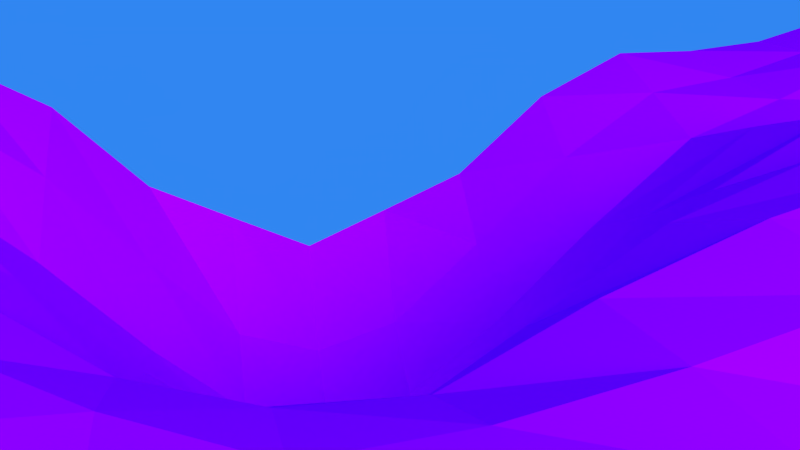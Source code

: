 # Source: jl-mountain.blend  (saved by Blender 2.72.0; exported with 4.5.12 LTS)
import bpy
from mathutils import Matrix  # noqa: F401  (used for matrix-valued properties, if any)

bpy.ops.wm.read_factory_settings(use_empty=True)
scene = bpy.context.scene
scene.name = 'Scene'

# ---- collections
col_collection_1 = bpy.data.collections.new('Collection 1'); scene.collection.children.link(col_collection_1)

# ---- images (referenced by path relative to the original .blend; pixels are not part of the script)
import os
ASSET_DIR = os.environ.get("B2B_ASSET_DIR", "")  # directory of the original .blend (textures are referenced by path, not embedded)
HERE = os.path.dirname(os.path.abspath(__file__))  # packed textures are extracted next to this script under _unpacked/

def load_image(name, relpath, width, height, colorspace="sRGB"):
    """Load a texture the original file referenced (path relative to the .blend, or extracted next to this script)."""
    p = next((c for c in (os.path.join(HERE, relpath), os.path.join(ASSET_DIR, relpath)) if relpath and os.path.exists(c)), "")
    if p:
        img = bpy.data.images.load(p, check_existing=True)
        img.name = name
    else:  # same state as the original file: an image datablock whose file is absent (Cycles renders it pink)
        img = bpy.data.images.new(name, width, height)
        img.source = "FILE"
        img.filepath = "//" + (relpath or name)
    img.colorspace_settings.name = colorspace
    return img
img_seamless_grass_texture_by_hhh316_jpg_001 = load_image('Seamless_grass_texture_by_hhh316.jpg.001', 'Seamless_grass_texture_by_hhh316.jpg', 1024, 1024, 'sRGB')

# ---- materials (node trees are filled in below, after node groups)
mat_material_002 = bpy.data.materials.new('Material.002')
mat_material_002.alpha_threshold = 0.0
mat_material_002.roughness = 0.5
mat_material = bpy.data.materials.new('Material')
mat_material.alpha_threshold = 0.0
mat_material.diffuse_color = (0.02454, 0.6619, 0.00386, 1.0)
mat_material.roughness = 0.5

# ---- material node trees
mat_material_002.use_nodes = True; mat_material_002.node_tree.nodes.clear()
_N = mat_material_002.node_tree.nodes; _L = mat_material_002.node_tree.links
n0 = _N.new('ShaderNodeOutputMaterial'); n0.name = 'Material Output'; n0.location = (300, 300)
n1 = _N.new('ShaderNodeEmission'); n1.name = 'Emission'; n1.location = (110, 300)
n1.inputs[1].default_value = 8.0
_L.new(n1.outputs[0], n0.inputs[0])
n0.is_active_output = True
mat_material.use_nodes = True; mat_material.node_tree.nodes.clear()
_N = mat_material.node_tree.nodes; _L = mat_material.node_tree.links
n0 = _N.new('ShaderNodeOutputMaterial'); n0.name = 'Material Output'; n0.location = (300, 300)
n1 = _N.new('ShaderNodeBsdfDiffuse'); n1.name = 'Diffuse BSDF'; n1.location = (10, 300)
n2 = _N.new('ShaderNodeTexImage'); n2.name = 'Image Texture'; n2.location = (-180, 300)
n2.width = 140
n2.image = img_seamless_grass_texture_by_hhh316_jpg_001
_L.new(n1.outputs[0], n0.inputs[0])
_L.new(n2.outputs[0], n1.inputs[0])
n0.is_active_output = True

# ---- world
world_world = bpy.data.worlds.new('World'); scene.world = world_world
world_world.color = (0.03022, 0.2383, 0.8829)
world_world.use_sun_shadow = False
world_world.sun_shadow_jitter_overblur = 0.0
world_world.cycles.sampling_method = 'NONE'
world_world.cycles.sample_map_resolution = 256

# ---- cameras
cam_camera = bpy.data.cameras.new('Camera')
cam_camera.clip_end = 100.0
cam_camera.lens = 35.0
cam_camera.sensor_width = 32.0
cam_camera.sensor_height = 18.0
cam_camera.ortho_scale = 7.314
cam_camera.dof.focus_distance = 0.0

# ---- meshes
me_plane_002 = bpy.data.meshes.new('Plane.002')
me_plane_002.from_pydata([(-2.74, -2.15, 0.1486), (2.152, -2.742, -0.001368), (-2.152, 2.742, 0.001368), (2.74, 2.15, -0.1486)], [], [(0, 1, 3, 2)])
me_plane_002.materials.append(mat_material_002)
me_plane_002.use_remesh_preserve_volume = False
me_plane_002.use_remesh_preserve_attributes = False
me_plane_002.use_mirror_vertex_groups = False
me_plane_002.update()
me_plane = bpy.data.meshes.new('Plane')
me_plane.from_pydata([(-1.0, -1.0, 0.0), (1.0, -1.0, 0.0), (-0.9982, 0.9952, 0.01609), (1.0, 1.0, 0.0), (-1.0, 0.0, -0.2084), (0.0, -1.0, 0.0), (1.0, 0.0, 0.0), (0.001864, 1.012, -0.03313), (0.01709, -0.01166, 0.1567), (-1.0, -0.5, -0.2084), (0.5, -1.0, 0.0), (1.0, 0.5, 0.0), (-0.4904, 0.9993, 0.003582), (-0.9983, 0.4953, 0.01568), (-0.5, -1.0, 0.0), (1.0, -0.5, 0.0), (0.5, 1.0, 0.03368), (0.01803, 0.4978, 0.1066), (0.0, -0.5, 0.08106), (-0.4924, -0.005208, -0.1325), (0.5, -2.055e-05, 0.08226), (0.5001, 0.5, 0.03461), (-0.4821, 0.4933, 0.07236), (-0.5, -0.5, -0.2084), (0.5, -0.5, 0.2673), (-1.0, -0.75, -0.002618), (0.75, -1.0, 0.0), (1.0, 0.75, 0.0), (-0.7418, 0.9777, 0.07437), (-1.0, 0.25, -0.002618), (-0.25, -1.0, 0.0), (1.0, -0.25, 0.0), (0.25, 1.0, 0.00746), (0.009689, 0.7855, -0.0802), (0.004289, -0.2529, 0.1205), (-0.75, -2.055e-05, -0.3318), (0.2576, -0.005208, 0.1457), (-1.0, -0.25, -0.3328), (0.25, -1.0, 0.0), (1.0, 0.25, 0.0), (-0.2402, 1.014, -0.03986), (-0.992, 0.7282, 0.07276), (-0.75, -1.0, 0.0), (1.0, -0.75, 0.0), (0.75, 1.0, 0.00746), (0.02465, 0.2332, 0.1935), (0.0, -0.75, 0.02221), (-0.2329, -0.01166, 0.1358), (0.75, 0.0, 0.02221), (0.5, 0.75, 0.08874), (0.5017, 0.2488, 0.01685), (0.2577, 0.4947, 0.07151), (0.75, 0.5, 0.00746), (-0.4621, 0.7485, 0.02146), (-0.4869, 0.241, 0.1049), (-0.7417, 0.4779, 0.07485), (-0.2238, 0.5003, 0.1004), (-0.499, -0.2507, -0.3209), (-0.5, -0.75, -0.002618), (-0.75, -0.5, -0.3328), (-0.25, -0.5, -0.002618), (0.5, -0.25, 0.2673), (0.5, -0.75, 0.08105), (0.25, -0.5, 0.2673), (0.75, -0.5, 0.08105), (0.75, 0.75, 0.03368), (-0.2123, 0.7981, -0.1187), (-0.2457, -0.2529, -0.01377), (0.75, -0.25, 0.08105), (0.2515, 0.752, 0.03572), (0.2631, 0.241, 0.1059), (0.75, 0.25, 0.0), (-0.7268, 0.6923, 0.1925), (-0.7483, 0.2488, -0.03982), (-0.2253, 0.2332, 0.1935), (-0.75, -0.25, -0.5099), (-0.75, -0.75, -0.05617), (-0.25, -0.75, 0.0), (0.251, -0.2507, 0.2782), (0.25, -0.75, 0.08105), (0.75, -0.75, 0.02221), (-1.0, -0.875, 0.0), (0.875, -1.0, 0.0), (1.0, 0.875, 0.0), (-0.8703, 0.9874, 0.04213), (-1.0, 0.125, -0.07423), (-0.125, -1.0, 0.0), (1.0, -0.125, 0.0), (0.1258, 1.006, -0.01599), (0.005012, 0.9047, -0.08164), (0.01032, -0.132, 0.1335), (-0.875, 0.0, -0.271), (0.1393, -0.009758, 0.1616), (-1.0, -0.375, -0.271), (0.375, -1.0, 6.185e-05), (1.0, 0.375, 0.0), (-0.36, 1.01, -0.0282), (-0.9955, 0.6128, 0.04075), (-0.625, -1.0, 0.0), (1.0, -0.625, 0.0), (0.625, 1.0, 0.01902), (0.02291, 0.3594, 0.18), (0.0, -0.625, 0.04815), (-0.3607, -0.009758, 0.05897), (0.625, 0.0, 0.04821), (0.5, 0.875, 0.07062), (0.5006, 0.3746, 0.01066), (0.1397, 0.4941, 0.1031), (0.625, 0.5, 0.01902), (-0.4728, 0.8767, -0.001677), (-0.4897, 0.368, 0.08452), (-0.8704, 0.4876, 0.0413), (-0.346, 0.4992, 0.08924), (-0.4948, -0.1285, -0.2184), (-0.5, -0.625, -0.07423), (-0.875, -0.5, -0.271), (-0.375, -0.5, -0.07423), (0.5, -0.125, 0.1759), (0.5, -0.625, 0.1758), (0.125, -0.5, 0.1758), (0.625, -0.5, 0.1758), (-1.0, -0.625, -0.07423), (0.625, -1.0, 0.0), (1.0, 0.625, 0.0), (-0.6174, 0.9893, 0.03627), (-1.0, 0.375, 0.0), (-0.375, -1.0, 0.0), (1.0, -0.375, 6.185e-05), (0.375, 1.0, 0.01902), (0.01246, 0.6475, -0.008185), (0.0005751, -0.3754, 0.1257), (-0.6226, -0.00163, -0.2486), (0.3774, -0.00163, 0.1416), (-1.0, -0.125, -0.271), (0.125, -1.0, 0.0), (1.0, 0.125, 0.0), (-0.1189, 1.019, -0.05359), (-0.9954, 0.8626, 0.04132), (-0.875, -1.0, 0.0), (1.0, -0.875, 0.0), (0.875, 1.0, 0.0), (0.0229, 0.1094, 0.18), (0.0, -0.875, 0.0), (-0.1053, -0.01343, 0.1556), (0.875, 0.0, 0.0), (0.5, 0.625, 0.07062), (0.5006, 0.1246, 0.02086), (0.3775, 0.4983, 0.0414), (0.875, 0.5, 0.0), (-0.4667, 0.6217, 0.05148), (-0.4897, 0.118, 0.01894), (-0.6143, 0.4871, 0.06186), (-0.101, 0.5036, 0.1016), (-0.5, -0.375, -0.271), (-0.5, -0.875, 0.0), (-0.625, -0.5, -0.271), (-0.125, -0.5, 0.01422), (0.5, -0.375, 0.2969), (0.5, -0.875, 0.01403), (0.375, -0.5, 0.2969), (0.875, -0.5, 0.01403), (0.75, 0.875, 0.01902), (0.75, 0.625, 0.01902), (0.625, 0.75, 0.07062), (0.875, 0.75, 0.004019), (-0.2213, 0.9134, -0.1077), (-0.2141, 0.6587, -0.04212), (-0.3327, 0.7847, -0.08569), (-0.101, 0.798, -0.1111), (-0.2397, -0.132, 0.06997), (-0.2494, -0.3754, -0.01463), (-0.3726, -0.2516, -0.157), (-0.1184, -0.2545, 0.07106), (0.75, -0.125, 0.04815), (0.75, -0.375, 0.1187), (0.625, -0.25, 0.1758), (0.875, -0.25, 0.01403), (0.25, 0.8753, 0.01817), (0.2554, 0.6215, 0.06301), (0.1296, 0.7676, -0.0314), (0.3752, 0.7498, 0.07264), (0.2603, 0.368, 0.08452), (0.2603, 0.118, 0.09897), (0.1447, 0.2366, 0.1556), (0.3816, 0.2455, 0.05588), (0.75, 0.375, 0.0), (0.75, 0.125, 0.0), (0.625, 0.25, 0.0001224), (0.875, 0.25, 0.0), (-0.7328, 0.8284, 0.1553), (-0.7329, 0.5786, 0.1545), (-0.858, 0.7038, 0.154), (-0.5939, 0.7117, 0.1317), (-0.7484, 0.372, 0.01542), (-0.7494, 0.1246, -0.1767), (-0.875, 0.25, -0.0215), (-0.6184, 0.2455, 0.03395), (-0.2271, 0.3594, 0.18), (-0.2271, 0.1094, 0.18), (-0.3553, 0.2366, 0.1556), (-0.09842, 0.2319, 0.2085), (-0.75, -0.125, -0.4577), (-0.75, -0.375, -0.4577), (-0.875, -0.25, -0.4577), (-0.6248, -0.2501, -0.4548), (-0.75, -0.625, -0.183), (-0.75, -0.875, -9.534e-05), (-0.875, -0.75, -0.02163), (-0.625, -0.75, -0.02163), (-0.25, -0.625, 0.0), (-0.25, -0.875, 0.0), (-0.375, -0.75, 0.0), (-0.125, -0.75, 0.0), (0.2552, -0.1285, 0.2214), (0.25, -0.375, 0.2969), (0.1274, -0.2516, 0.1994), (0.3752, -0.2501, 0.2996), (0.25, -0.625, 0.1758), (0.25, -0.875, 0.01403), (0.125, -0.75, 0.04815), (0.375, -0.75, 0.1187), (0.75, -0.625, 0.04815), (0.75, -0.875, 0.0), (0.625, -0.75, 0.04815), (0.875, -0.75, 0.0), (0.875, 0.875, 1.764e-05), (-0.1109, 0.9134, -0.1044), (-0.1119, -0.134, 0.1079), (0.875, -0.125, 0.001698), (0.375, 0.875, 0.05611), (0.3793, 0.3721, 0.03769), (0.875, 0.375, 0.0), (-0.6038, 0.8428, 0.1085), (-0.6207, 0.3721, 0.0377), (-0.1001, 0.3592, 0.1907), (-0.624, -0.1257, -0.4011), (-0.625, -0.625, -0.1249), (-0.125, -0.625, 0.0017), (0.376, -0.1257, 0.2265), (0.375, -0.625, 0.2159), (0.875, -0.625, 0.001698), (0.625, 0.875, 0.05611), (0.625, 0.625, 0.05611), (0.875, 0.625, 1.764e-05), (-0.343, 0.899, -0.0689), (-0.3363, 0.6439, -0.006173), (-0.1023, 0.6564, -0.02478), (-0.3674, -0.1302, -0.05032), (-0.375, -0.375, -0.1239), (-0.1233, -0.3762, 0.0539), (0.625, -0.125, 0.1352), (0.625, -0.375, 0.2159), (0.875, -0.375, 0.03644), (0.1269, 0.8867, -0.03258), (0.1337, 0.6309, 0.02987), (0.3761, 0.6242, 0.06575), (0.1421, 0.3633, 0.1358), (0.1421, 0.1133, 0.1373), (0.3793, 0.1221, 0.07468), (0.625, 0.375, 1.764e-05), (0.625, 0.125, 0.001746), (0.875, 0.125, 0.0), (-0.8614, 0.8382, 0.1227), (-0.8615, 0.5884, 0.122), (-0.6017, 0.5908, 0.1235), (-0.875, 0.375, 2.376e-05), (-0.875, 0.125, -0.1249), (-0.6207, 0.1221, -0.08746), (-0.3561, 0.364, 0.1343), (-0.3579, 0.1133, 0.1168), (-0.1003, 0.1082, 0.1935), (-0.875, -0.125, -0.412), (-0.875, -0.375, -0.412), (-0.625, -0.375, -0.412), (-0.875, -0.625, -0.1249), (-0.875, -0.875, 0.0), (-0.625, -0.875, 0.0), (-0.375, -0.625, -0.03424), (-0.375, -0.875, 0.0), (-0.125, -0.875, 0.0), (0.1326, -0.1302, 0.1995), (0.125, -0.375, 0.2168), (0.375, -0.375, 0.3308), (0.125, -0.625, 0.1352), (0.125, -0.875, 0.001698), (0.375, -0.875, 0.03644), (0.625, -0.625, 0.1352), (0.625, -0.875, 0.001698), (0.875, -0.875, 0.0)], [], [(225, 83, 3, 140), (226, 89, 7, 136), (227, 90, 8, 143), (228, 87, 6, 144), (229, 105, 16, 128), (230, 106, 21, 147), (231, 95, 11, 148), (232, 109, 12, 124), (233, 110, 22, 151), (234, 101, 17, 152), (235, 113, 19, 131), (236, 114, 23, 155), (237, 102, 18, 156), (238, 117, 20, 132), (239, 118, 24, 159), (240, 99, 15, 160), (241, 161, 44, 100), (242, 162, 65, 163), (243, 123, 27, 164), (244, 165, 40, 96), (245, 166, 66, 167), (246, 129, 33, 168), (247, 169, 47, 103), (248, 170, 67, 171), (249, 130, 34, 172), (250, 173, 48, 104), (251, 174, 68, 175), (252, 127, 31, 176), (253, 177, 32, 88), (254, 178, 69, 179), (255, 145, 49, 180), (256, 181, 51, 107), (257, 182, 70, 183), (258, 146, 50, 184), (259, 185, 52, 108), (260, 186, 71, 187), (261, 135, 39, 188), (262, 189, 28, 84), (263, 190, 72, 191), (264, 149, 53, 192), (265, 193, 55, 111), (266, 194, 73, 195), (267, 150, 54, 196), (268, 197, 56, 112), (269, 198, 74, 199), (270, 141, 45, 200), (271, 201, 35, 91), (272, 202, 75, 203), (273, 153, 57, 204), (274, 205, 59, 115), (275, 206, 76, 207), (276, 154, 58, 208), (277, 209, 60, 116), (278, 210, 77, 211), (279, 142, 46, 212), (280, 213, 36, 92), (281, 214, 78, 215), (282, 157, 61, 216), (283, 217, 63, 119), (284, 218, 79, 219), (285, 158, 62, 220), (286, 221, 64, 120), (287, 222, 80, 223), (288, 139, 43, 224), (161, 225, 140, 44), (65, 164, 225, 161), (164, 27, 83, 225), (165, 226, 136, 40), (66, 168, 226, 165), (168, 33, 89, 226), (169, 227, 143, 47), (67, 172, 227, 169), (172, 34, 90, 227), (173, 228, 144, 48), (68, 176, 228, 173), (176, 31, 87, 228), (177, 229, 128, 32), (69, 180, 229, 177), (180, 49, 105, 229), (181, 230, 147, 51), (70, 184, 230, 181), (184, 50, 106, 230), (185, 231, 148, 52), (71, 188, 231, 185), (188, 39, 95, 231), (189, 232, 124, 28), (72, 192, 232, 189), (192, 53, 109, 232), (193, 233, 151, 55), (73, 196, 233, 193), (196, 54, 110, 233), (197, 234, 152, 56), (74, 200, 234, 197), (200, 45, 101, 234), (201, 235, 131, 35), (75, 204, 235, 201), (204, 57, 113, 235), (205, 236, 155, 59), (76, 208, 236, 205), (208, 58, 114, 236), (209, 237, 156, 60), (77, 212, 237, 209), (212, 46, 102, 237), (213, 238, 132, 36), (78, 216, 238, 213), (216, 61, 117, 238), (217, 239, 159, 63), (79, 220, 239, 217), (220, 62, 118, 239), (221, 240, 160, 64), (80, 224, 240, 221), (224, 43, 99, 240), (105, 241, 100, 16), (49, 163, 241, 105), (163, 65, 161, 241), (145, 242, 163, 49), (21, 108, 242, 145), (108, 52, 162, 242), (162, 243, 164, 65), (52, 148, 243, 162), (148, 11, 123, 243), (109, 244, 96, 12), (53, 167, 244, 109), (167, 66, 165, 244), (149, 245, 167, 53), (22, 112, 245, 149), (112, 56, 166, 245), (166, 246, 168, 66), (56, 152, 246, 166), (152, 17, 129, 246), (113, 247, 103, 19), (57, 171, 247, 113), (171, 67, 169, 247), (153, 248, 171, 57), (23, 116, 248, 153), (116, 60, 170, 248), (170, 249, 172, 67), (60, 156, 249, 170), (156, 18, 130, 249), (117, 250, 104, 20), (61, 175, 250, 117), (175, 68, 173, 250), (157, 251, 175, 61), (24, 120, 251, 157), (120, 64, 174, 251), (174, 252, 176, 68), (64, 160, 252, 174), (160, 15, 127, 252), (89, 253, 88, 7), (33, 179, 253, 89), (179, 69, 177, 253), (129, 254, 179, 33), (17, 107, 254, 129), (107, 51, 178, 254), (178, 255, 180, 69), (51, 147, 255, 178), (147, 21, 145, 255), (101, 256, 107, 17), (45, 183, 256, 101), (183, 70, 181, 256), (141, 257, 183, 45), (8, 92, 257, 141), (92, 36, 182, 257), (182, 258, 184, 70), (36, 132, 258, 182), (132, 20, 146, 258), (106, 259, 108, 21), (50, 187, 259, 106), (187, 71, 185, 259), (146, 260, 187, 50), (20, 104, 260, 146), (104, 48, 186, 260), (186, 261, 188, 71), (48, 144, 261, 186), (144, 6, 135, 261), (137, 262, 84, 2), (41, 191, 262, 137), (191, 72, 189, 262), (97, 263, 191, 41), (13, 111, 263, 97), (111, 55, 190, 263), (190, 264, 192, 72), (55, 151, 264, 190), (151, 22, 149, 264), (125, 265, 111, 13), (29, 195, 265, 125), (195, 73, 193, 265), (85, 266, 195, 29), (4, 91, 266, 85), (91, 35, 194, 266), (194, 267, 196, 73), (35, 131, 267, 194), (131, 19, 150, 267), (110, 268, 112, 22), (54, 199, 268, 110), (199, 74, 197, 268), (150, 269, 199, 54), (19, 103, 269, 150), (103, 47, 198, 269), (198, 270, 200, 74), (47, 143, 270, 198), (143, 8, 141, 270), (133, 271, 91, 4), (37, 203, 271, 133), (203, 75, 201, 271), (93, 272, 203, 37), (9, 115, 272, 93), (115, 59, 202, 272), (202, 273, 204, 75), (59, 155, 273, 202), (155, 23, 153, 273), (121, 274, 115, 9), (25, 207, 274, 121), (207, 76, 205, 274), (81, 275, 207, 25), (0, 138, 275, 81), (138, 42, 206, 275), (206, 276, 208, 76), (42, 98, 276, 206), (98, 14, 154, 276), (114, 277, 116, 23), (58, 211, 277, 114), (211, 77, 209, 277), (154, 278, 211, 58), (14, 126, 278, 154), (126, 30, 210, 278), (210, 279, 212, 77), (30, 86, 279, 210), (86, 5, 142, 279), (90, 280, 92, 8), (34, 215, 280, 90), (215, 78, 213, 280), (130, 281, 215, 34), (18, 119, 281, 130), (119, 63, 214, 281), (214, 282, 216, 78), (63, 159, 282, 214), (159, 24, 157, 282), (102, 283, 119, 18), (46, 219, 283, 102), (219, 79, 217, 283), (142, 284, 219, 46), (5, 134, 284, 142), (134, 38, 218, 284), (218, 285, 220, 79), (38, 94, 285, 218), (94, 10, 158, 285), (118, 286, 120, 24), (62, 223, 286, 118), (223, 80, 221, 286), (158, 287, 223, 62), (10, 122, 287, 158), (122, 26, 222, 287), (222, 288, 224, 80), (26, 82, 288, 222), (82, 1, 139, 288)])
_uv = me_plane.uv_layers.new(name='UVMap')
_uv.uv.foreach_set('vector', [3.249, 2.963, 3.609, 2.939, 3.633, 3.299, 3.273, 3.323, 0.3797, 3.299, 0.6936, 3.258, 0.7373, 3.588, 0.3812, 3.624, 0.1555, 0.169, 0.519, 0.1497, 0.5868, 0.5049, 0.23, 0.5374, 3.066, 0.08806, 3.424, 0.06201, 3.45, 0.4213, 3.09, 0.4466, 1.805, 3.052, 2.16, 3.02, 2.188, 3.392, 1.825, 3.426, 1.742, 1.59, 2.096, 1.58, 2.103, 1.943, 1.749, 1.954, 3.162, 1.522, 3.521, 1.5, 3.543, 1.86, 3.183, 1.881, -1.098, 3.098, -0.6419, 3.23, -0.6977, 3.577, -1.07, 3.543, -1.231, 1.726, -0.8092, 1.703, -0.7717, 2.091, -1.178, 2.073, 0.3249, 1.566, 0.6547, 1.554, 0.6801, 1.989, 0.347, 2.028, -1.704, 0.002247, -1.248, 0.09137, -1.143, 0.4446, -1.564, 0.3827, -1.517, -1.313, -1.135, -1.328, -1.281, -0.854, -1.622, -0.8302, 0.01401, -1.31, 0.4042, -1.29, 0.4184, -0.9181, 0.009433, -0.94, 1.575, 0.07996, 1.921, 0.09805, 2.003, 0.5062, 1.63, 0.4764, 1.508, -1.17, 1.837, -1.222, 1.804, -0.8479, 1.518, -0.8204, 2.973, -1.363, 3.332, -1.381, 3.351, -1.022, 2.989, -1.003, 2.514, 3.0, 2.885, 2.986, 2.912, 3.346, 2.552, 3.37, 2.471, 2.293, 2.841, 2.263, 2.856, 2.624, 2.486, 2.647, 3.205, 2.241, 3.565, 2.219, 3.586, 2.579, 3.226, 2.602, -0.238, 3.291, 0.09428, 3.31, 0.02672, 3.634, -0.3163, 3.61, -0.273, 2.569, 0.07272, 2.621, 0.111, 3.022, -0.1994, 2.993, 0.3701, 2.571, 0.6826, 2.517, 0.6784, 2.937, 0.3864, 3.001, -0.7165, 0.1615, -0.2289, 0.2, -0.1309, 0.5742, -0.5408, 0.5689, -0.8549, -0.5631, -0.375, -0.5707, -0.3719, -0.2055, -0.911, -0.2247, 0.05382, -0.5594, 0.4674, -0.5453, 0.4714, -0.197, 0.08417, -0.197, 2.267, 0.08546, 2.685, 0.106, 2.725, 0.4691, 2.362, 0.4898, 2.151, -0.5816, 2.566, -0.6082, 2.637, -0.2547, 2.215, -0.2552, 2.991, -0.6354, 3.369, -0.6595, 3.397, -0.2979, 3.036, -0.2701, 1.054, 3.178, 1.432, 3.098, 1.463, 3.461, 1.098, 3.523, 1.031, 2.415, 1.398, 2.338, 1.408, 2.735, 1.022, 2.842, 1.759, 2.328, 2.115, 2.315, 2.135, 2.669, 1.78, 2.691, 1.006, 1.574, 1.374, 1.587, 1.387, 1.958, 1.029, 1.962, 0.9896, 0.8587, 1.344, 0.8679, 1.354, 1.219, 0.9902, 1.212, 1.69, 0.8691, 2.061, 0.8798, 2.08, 1.225, 1.721, 1.225, 2.449, 1.563, 2.804, 1.543, 2.824, 1.902, 2.464, 1.923, 2.407, 0.8605, 2.758, 0.8317, 2.783, 1.187, 2.43, 1.209, 3.116, 0.8059, 3.475, 0.7812, 3.499, 1.141, 3.14, 1.164, -1.779, 3.119, -1.446, 3.055, -1.439, 3.509, -1.811, 3.579, -1.827, 2.471, -1.493, 2.439, -1.454, 2.72, -1.776, 2.768, -1.132, 2.42, -0.6825, 2.485, -0.6363, 2.861, -1.099, 2.75, -2.006, 1.797, -1.626, 1.74, -1.555, 2.096, -1.937, 2.139, -2.147, 0.9635, -1.812, 0.8022, -1.694, 1.33, -2.071, 1.426, -1.391, 0.8712, -0.9226, 0.9179, -0.7969, 1.325, -1.236, 1.345, -0.3924, 1.657, -0.01559, 1.594, 0.003018, 2.039, -0.3489, 2.071, -0.4633, 0.9357, -0.06566, 0.9197, -0.03085, 1.253, -0.4005, 1.29, 0.2797, 0.8903, 0.6263, 0.8635, 0.6412, 1.212, 0.309, 1.225, -2.181, 0.03562, -1.943, -0.01403, -1.904, 0.3237, -2.203, 0.4548, -2.198, -0.4647, -1.955, -0.4309, -1.953, -0.2213, -2.17, -0.2147, -1.723, -0.4525, -1.343, -0.5215, -1.405, -0.2299, -1.747, -0.2265, -2.239, -1.398, -1.889, -1.257, -1.938, -0.7756, -2.252, -0.8849, -2.143, -2.222, -1.778, -2.17, -1.827, -1.764, -2.199, -1.857, -1.411, -2.135, -1.048, -2.105, -1.077, -1.743, -1.443, -1.766, -0.7461, -1.326, -0.3572, -1.32, -0.3647, -0.9465, -0.7904, -0.9395, -0.6867, -2.079, -0.3237, -2.058, -0.341, -1.692, -0.7111, -1.712, 0.03934, -2.044, 0.4025, -2.035, 0.4007, -1.664, 0.02724, -1.678, 0.9165, 0.1297, 1.258, 0.09966, 1.295, 0.4983, 0.9503, 0.4944, 0.8873, -0.5347, 1.249, -0.536, 1.251, -0.2426, 0.8789, -0.2038, 1.529, -0.5461, 1.803, -0.5603, 1.838, -0.2727, 1.543, -0.2687, 0.8268, -1.228, 1.175, -1.206, 1.228, -0.8295, 0.8471, -0.8767, 0.7635, -2.033, 1.123, -2.029, 1.139, -1.628, 0.7722, -1.649, 1.491, -2.013, 1.857, -2.042, 1.856, -1.642, 1.499, -1.587, 2.18, -1.258, 2.593, -1.333, 2.591, -0.968, 2.174, -0.9132, 2.216, -2.057, 2.576, -2.068, 2.586, -1.7, 2.219, -1.675, 2.937, -2.083, 3.296, -2.099, 3.314, -1.74, 2.953, -1.722, 2.885, 2.986, 3.249, 2.963, 3.273, 3.323, 2.912, 3.346, 2.856, 2.624, 3.226, 2.602, 3.249, 2.963, 2.885, 2.986, 3.226, 2.602, 3.586, 2.579, 3.609, 2.939, 3.249, 2.963, 0.09428, 3.31, 0.3797, 3.299, 0.3812, 3.624, 0.02672, 3.634, 0.111, 3.022, 0.3864, 3.001, 0.3797, 3.299, 0.09428, 3.31, 0.3864, 3.001, 0.6784, 2.937, 0.6936, 3.258, 0.3797, 3.299, -0.2289, 0.2, 0.1555, 0.169, 0.23, 0.5374, -0.1309, 0.5742, -0.3719, -0.2055, 0.08417, -0.197, 0.1555, 0.169, -0.2289, 0.2, 0.08417, -0.197, 0.4714, -0.197, 0.519, 0.1497, 0.1555, 0.169, 2.685, 0.106, 3.066, 0.08806, 3.09, 0.4466, 2.725, 0.4691, 2.637, -0.2547, 3.036, -0.2701, 3.066, 0.08806, 2.685, 0.106, 3.036, -0.2701, 3.397, -0.2979, 3.424, 0.06201, 3.066, 0.08806, 1.432, 3.098, 1.805, 3.052, 1.825, 3.426, 1.463, 3.461, 1.408, 2.735, 1.78, 2.691, 1.805, 3.052, 1.432, 3.098, 1.78, 2.691, 2.135, 2.669, 2.16, 3.02, 1.805, 3.052, 1.374, 1.587, 1.742, 1.59, 1.749, 1.954, 1.387, 1.958, 1.354, 1.219, 1.721, 1.225, 1.742, 1.59, 1.374, 1.587, 1.721, 1.225, 2.08, 1.225, 2.096, 1.58, 1.742, 1.59, 2.804, 1.543, 3.162, 1.522, 3.183, 1.881, 2.824, 1.902, 2.783, 1.187, 3.14, 1.164, 3.162, 1.522, 2.804, 1.543, 3.14, 1.164, 3.499, 1.141, 3.521, 1.5, 3.162, 1.522, -1.446, 3.055, -1.098, 3.098, -1.07, 3.543, -1.439, 3.509, -1.454, 2.72, -1.099, 2.75, -1.098, 3.098, -1.446, 3.055, -1.099, 2.75, -0.6363, 2.861, -0.6419, 3.23, -1.098, 3.098, -1.626, 1.74, -1.231, 1.726, -1.178, 2.073, -1.555, 2.096, -1.694, 1.33, -1.236, 1.345, -1.231, 1.726, -1.626, 1.74, -1.236, 1.345, -0.7969, 1.325, -0.8092, 1.703, -1.231, 1.726, -0.01559, 1.594, 0.3249, 1.566, 0.347, 2.028, 0.003018, 2.039, -0.03085, 1.253, 0.309, 1.225, 0.3249, 1.566, -0.01559, 1.594, 0.309, 1.225, 0.6412, 1.212, 0.6547, 1.554, 0.3249, 1.566, -1.943, -0.01403, -1.704, 0.002247, -1.564, 0.3827, -1.904, 0.3237, -1.953, -0.2213, -1.747, -0.2265, -1.704, 0.002247, -1.943, -0.01403, -1.747, -0.2265, -1.405, -0.2299, -1.248, 0.09137, -1.704, 0.002247, -1.889, -1.257, -1.517, -1.313, -1.622, -0.8302, -1.938, -0.7756, -1.827, -1.764, -1.443, -1.766, -1.517, -1.313, -1.889, -1.257, -1.443, -1.766, -1.077, -1.743, -1.135, -1.328, -1.517, -1.313, -0.3572, -1.32, 0.01401, -1.31, 0.009433, -0.94, -0.3647, -0.9465, -0.341, -1.692, 0.02724, -1.678, 0.01401, -1.31, -0.3572, -1.32, 0.02724, -1.678, 0.4007, -1.664, 0.4042, -1.29, 0.01401, -1.31, 1.258, 0.09966, 1.575, 0.07996, 1.63, 0.4764, 1.295, 0.4983, 1.251, -0.2426, 1.543, -0.2687, 1.575, 0.07996, 1.258, 0.09966, 1.543, -0.2687, 1.838, -0.2727, 1.921, 0.09805, 1.575, 0.07996, 1.175, -1.206, 1.508, -1.17, 1.518, -0.8204, 1.228, -0.8295, 1.139, -1.628, 1.499, -1.587, 1.508, -1.17, 1.175, -1.206, 1.499, -1.587, 1.856, -1.642, 1.837, -1.222, 1.508, -1.17, 2.593, -1.333, 2.973, -1.363, 2.989, -1.003, 2.591, -0.968, 2.586, -1.7, 2.953, -1.722, 2.973, -1.363, 2.593, -1.333, 2.953, -1.722, 3.314, -1.74, 3.332, -1.381, 2.973, -1.363, 2.16, 3.02, 2.514, 3.0, 2.552, 3.37, 2.188, 3.392, 2.135, 2.669, 2.486, 2.647, 2.514, 3.0, 2.16, 3.02, 2.486, 2.647, 2.856, 2.624, 2.885, 2.986, 2.514, 3.0, 2.115, 2.315, 2.471, 2.293, 2.486, 2.647, 2.135, 2.669, 2.103, 1.943, 2.464, 1.923, 2.471, 2.293, 2.115, 2.315, 2.464, 1.923, 2.824, 1.902, 2.841, 2.263, 2.471, 2.293, 2.841, 2.263, 3.205, 2.241, 3.226, 2.602, 2.856, 2.624, 2.824, 1.902, 3.183, 1.881, 3.205, 2.241, 2.841, 2.263, 3.183, 1.881, 3.543, 1.86, 3.565, 2.219, 3.205, 2.241, -0.6419, 3.23, -0.238, 3.291, -0.3163, 3.61, -0.6977, 3.577, -0.6363, 2.861, -0.1994, 2.993, -0.238, 3.291, -0.6419, 3.23, -0.1994, 2.993, 0.111, 3.022, 0.09428, 3.31, -0.238, 3.291, -0.6825, 2.485, -0.273, 2.569, -0.1994, 2.993, -0.6363, 2.861, -0.7717, 2.091, -0.3489, 2.071, -0.273, 2.569, -0.6825, 2.485, -0.3489, 2.071, 0.003018, 2.039, 0.07272, 2.621, -0.273, 2.569, 0.07272, 2.621, 0.3701, 2.571, 0.3864, 3.001, 0.111, 3.022, 0.003018, 2.039, 0.347, 2.028, 0.3701, 2.571, 0.07272, 2.621, 0.347, 2.028, 0.6801, 1.989, 0.6826, 2.517, 0.3701, 2.571, -1.248, 0.09137, -0.7165, 0.1615, -0.5408, 0.5689, -1.143, 0.4446, -1.405, -0.2299, -0.911, -0.2247, -0.7165, 0.1615, -1.248, 0.09137, -0.911, -0.2247, -0.3719, -0.2055, -0.2289, 0.2, -0.7165, 0.1615, -1.343, -0.5215, -0.8549, -0.5631, -0.911, -0.2247, -1.405, -0.2299, -1.281, -0.854, -0.7904, -0.9395, -0.8549, -0.5631, -1.343, -0.5215, -0.7904, -0.9395, -0.3647, -0.9465, -0.375, -0.5707, -0.8549, -0.5631, -0.375, -0.5707, 0.05382, -0.5594, 0.08417, -0.197, -0.3719, -0.2055, -0.3647, -0.9465, 0.009433, -0.94, 0.05382, -0.5594, -0.375, -0.5707, 0.009433, -0.94, 0.4184, -0.9181, 0.4674, -0.5453, 0.05382, -0.5594, 1.921, 0.09805, 2.267, 0.08546, 2.362, 0.4898, 2.003, 0.5062, 1.838, -0.2727, 2.215, -0.2552, 2.267, 0.08546, 1.921, 0.09805, 2.215, -0.2552, 2.637, -0.2547, 2.685, 0.106, 2.267, 0.08546, 1.803, -0.5603, 2.151, -0.5816, 2.215, -0.2552, 1.838, -0.2727, 1.804, -0.8479, 2.174, -0.9132, 2.151, -0.5816, 1.803, -0.5603, 2.174, -0.9132, 2.591, -0.968, 2.566, -0.6082, 2.151, -0.5816, 2.566, -0.6082, 2.991, -0.6354, 3.036, -0.2701, 2.637, -0.2547, 2.591, -0.968, 2.989, -1.003, 2.991, -0.6354, 2.566, -0.6082, 2.989, -1.003, 3.351, -1.022, 3.369, -0.6595, 2.991, -0.6354, 0.6936, 3.258, 1.054, 3.178, 1.098, 3.523, 0.7373, 3.588, 0.6784, 2.937, 1.022, 2.842, 1.054, 3.178, 0.6936, 3.258, 1.022, 2.842, 1.408, 2.735, 1.432, 3.098, 1.054, 3.178, 0.6826, 2.517, 1.031, 2.415, 1.022, 2.842, 0.6784, 2.937, 0.6801, 1.989, 1.029, 1.962, 1.031, 2.415, 0.6826, 2.517, 1.029, 1.962, 1.387, 1.958, 1.398, 2.338, 1.031, 2.415, 1.398, 2.338, 1.759, 2.328, 1.78, 2.691, 1.408, 2.735, 1.387, 1.958, 1.749, 1.954, 1.759, 2.328, 1.398, 2.338, 1.749, 1.954, 2.103, 1.943, 2.115, 2.315, 1.759, 2.328, 0.6547, 1.554, 1.006, 1.574, 1.029, 1.962, 0.6801, 1.989, 0.6412, 1.212, 0.9902, 1.212, 1.006, 1.574, 0.6547, 1.554, 0.9902, 1.212, 1.354, 1.219, 1.374, 1.587, 1.006, 1.574, 0.6263, 0.8635, 0.9896, 0.8587, 0.9902, 1.212, 0.6412, 1.212, 0.5868, 0.5049, 0.9503, 0.4944, 0.9896, 0.8587, 0.6263, 0.8635, 0.9503, 0.4944, 1.295, 0.4983, 1.344, 0.8679, 0.9896, 0.8587, 1.344, 0.8679, 1.69, 0.8691, 1.721, 1.225, 1.354, 1.219, 1.295, 0.4983, 1.63, 0.4764, 1.69, 0.8691, 1.344, 0.8679, 1.63, 0.4764, 2.003, 0.5062, 2.061, 0.8798, 1.69, 0.8691, 2.096, 1.58, 2.449, 1.563, 2.464, 1.923, 2.103, 1.943, 2.08, 1.225, 2.43, 1.209, 2.449, 1.563, 2.096, 1.58, 2.43, 1.209, 2.783, 1.187, 2.804, 1.543, 2.449, 1.563, 2.061, 0.8798, 2.407, 0.8605, 2.43, 1.209, 2.08, 1.225, 2.003, 0.5062, 2.362, 0.4898, 2.407, 0.8605, 2.061, 0.8798, 2.362, 0.4898, 2.725, 0.4691, 2.758, 0.8317, 2.407, 0.8605, 2.758, 0.8317, 3.116, 0.8059, 3.14, 1.164, 2.783, 1.187, 2.725, 0.4691, 3.09, 0.4466, 3.116, 0.8059, 2.758, 0.8317, 3.09, 0.4466, 3.45, 0.4213, 3.475, 0.7812, 3.116, 0.8059, -2.19, 3.251, -1.779, 3.119, -1.811, 3.579, -2.177, 3.634, -2.188, 2.858, -1.776, 2.768, -1.779, 3.119, -2.19, 3.251, -1.776, 2.768, -1.454, 2.72, -1.446, 3.055, -1.779, 3.119, -2.247, 2.528, -1.827, 2.471, -1.776, 2.768, -2.188, 2.858, -2.302, 2.197, -1.937, 2.139, -1.827, 2.471, -2.247, 2.528, -1.937, 2.139, -1.555, 2.096, -1.493, 2.439, -1.827, 2.471, -1.493, 2.439, -1.132, 2.42, -1.099, 2.75, -1.454, 2.72, -1.555, 2.096, -1.178, 2.073, -1.132, 2.42, -1.493, 2.439, -1.178, 2.073, -0.7717, 2.091, -0.6825, 2.485, -1.132, 2.42, -2.363, 1.859, -2.006, 1.797, -1.937, 2.139, -2.302, 2.197, -2.429, 1.508, -2.071, 1.426, -2.006, 1.797, -2.363, 1.859, -2.071, 1.426, -1.694, 1.33, -1.626, 1.74, -2.006, 1.797, -2.498, 1.106, -2.147, 0.9635, -2.071, 1.426, -2.429, 1.508, -2.551, 0.5914, -2.203, 0.4548, -2.147, 0.9635, -2.498, 1.106, -2.203, 0.4548, -1.904, 0.3237, -1.812, 0.8022, -2.147, 0.9635, -1.812, 0.8022, -1.391, 0.8712, -1.236, 1.345, -1.694, 1.33, -1.904, 0.3237, -1.564, 0.3827, -1.391, 0.8712, -1.812, 0.8022, -1.564, 0.3827, -1.143, 0.4446, -0.9226, 0.9179, -1.391, 0.8712, -0.8092, 1.703, -0.3924, 1.657, -0.3489, 2.071, -0.7717, 2.091, -0.7969, 1.325, -0.4005, 1.29, -0.3924, 1.657, -0.8092, 1.703, -0.4005, 1.29, -0.03085, 1.253, -0.01559, 1.594, -0.3924, 1.657, -0.9226, 0.9179, -0.4633, 0.9357, -0.4005, 1.29, -0.7969, 1.325, -1.143, 0.4446, -0.5408, 0.5689, -0.4633, 0.9357, -0.9226, 0.9179, -0.5408, 0.5689, -0.1309, 0.5742, -0.06566, 0.9197, -0.4633, 0.9357, -0.06566, 0.9197, 0.2797, 0.8903, 0.309, 1.225, -0.03085, 1.253, -0.1309, 0.5742, 0.23, 0.5374, 0.2797, 0.8903, -0.06566, 0.9197, 0.23, 0.5374, 0.5868, 0.5049, 0.6263, 0.8635, 0.2797, 0.8903, -2.604, 0.1974, -2.181, 0.03562, -2.203, 0.4548, -2.551, 0.5914, -2.583, -0.2, -2.17, -0.2147, -2.181, 0.03562, -2.604, 0.1974, -2.17, -0.2147, -1.953, -0.2213, -1.943, -0.01403, -2.181, 0.03562, -2.633, -0.5953, -2.198, -0.4647, -2.17, -0.2147, -2.583, -0.2, -2.613, -0.9937, -2.252, -0.8849, -2.198, -0.4647, -2.633, -0.5953, -2.252, -0.8849, -1.938, -0.7756, -1.955, -0.4309, -2.198, -0.4647, -1.955, -0.4309, -1.723, -0.4525, -1.747, -0.2265, -1.953, -0.2213, -1.938, -0.7756, -1.622, -0.8302, -1.723, -0.4525, -1.955, -0.4309, -1.622, -0.8302, -1.281, -0.854, -1.343, -0.5215, -1.723, -0.4525, -2.602, -1.514, -2.239, -1.398, -2.252, -0.8849, -2.613, -0.9937, -2.557, -1.922, -2.199, -1.857, -2.239, -1.398, -2.602, -1.514, -2.199, -1.857, -1.827, -1.764, -1.889, -1.257, -2.239, -1.398, -2.501, -2.277, -2.143, -2.222, -2.199, -1.857, -2.557, -1.922, -2.449, -2.634, -2.092, -2.582, -2.143, -2.222, -2.501, -2.277, -2.092, -2.582, -1.734, -2.534, -1.778, -2.17, -2.143, -2.222, -1.778, -2.17, -1.411, -2.135, -1.443, -1.766, -1.827, -1.764, -1.734, -2.534, -1.377, -2.495, -1.411, -2.135, -1.778, -2.17, -1.377, -2.495, -1.02, -2.464, -1.048, -2.105, -1.411, -2.135, -1.135, -1.328, -0.7461, -1.326, -0.7904, -0.9395, -1.281, -0.854, -1.077, -1.743, -0.7111, -1.712, -0.7461, -1.326, -1.135, -1.328, -0.7111, -1.712, -0.341, -1.692, -0.3572, -1.32, -0.7461, -1.326, -1.048, -2.105, -0.6867, -2.079, -0.7111, -1.712, -1.077, -1.743, -1.02, -2.464, -0.6636, -2.439, -0.6867, -2.079, -1.048, -2.105, -0.6636, -2.439, -0.3062, -2.418, -0.3237, -2.058, -0.6867, -2.079, -0.3237, -2.058, 0.03934, -2.044, 0.02724, -1.678, -0.341, -1.692, -0.3062, -2.418, 0.05125, -2.404, 0.03934, -2.044, -0.3237, -2.058, 0.05125, -2.404, 0.4089, -2.395, 0.4025, -2.035, 0.03934, -2.044, 0.519, 0.1497, 0.9165, 0.1297, 0.9503, 0.4944, 0.5868, 0.5049, 0.4714, -0.197, 0.8789, -0.2038, 0.9165, 0.1297, 0.519, 0.1497, 0.8789, -0.2038, 1.251, -0.2426, 1.258, 0.09966, 0.9165, 0.1297, 0.4674, -0.5453, 0.8873, -0.5347, 0.8789, -0.2038, 0.4714, -0.197, 0.4184, -0.9181, 0.8471, -0.8767, 0.8873, -0.5347, 0.4674, -0.5453, 0.8471, -0.8767, 1.228, -0.8295, 1.249, -0.536, 0.8873, -0.5347, 1.249, -0.536, 1.529, -0.5461, 1.543, -0.2687, 1.251, -0.2426, 1.228, -0.8295, 1.518, -0.8204, 1.529, -0.5461, 1.249, -0.536, 1.518, -0.8204, 1.804, -0.8479, 1.803, -0.5603, 1.529, -0.5461, 0.4042, -1.29, 0.8268, -1.228, 0.8471, -0.8767, 0.4184, -0.9181, 0.4007, -1.664, 0.7722, -1.649, 0.8268, -1.228, 0.4042, -1.29, 0.7722, -1.649, 1.139, -1.628, 1.175, -1.206, 0.8268, -1.228, 0.4025, -2.035, 0.7635, -2.033, 0.7722, -1.649, 0.4007, -1.664, 0.4089, -2.395, 0.7659, -2.391, 0.7635, -2.033, 0.4025, -2.035, 0.7659, -2.391, 1.124, -2.39, 1.123, -2.029, 0.7635, -2.033, 1.123, -2.029, 1.491, -2.013, 1.499, -1.587, 1.139, -1.628, 1.124, -2.39, 1.484, -2.39, 1.491, -2.013, 1.123, -2.029, 1.484, -2.39, 1.845, -2.403, 1.857, -2.042, 1.491, -2.013, 1.837, -1.222, 2.18, -1.258, 2.174, -0.9132, 1.804, -0.8479, 1.856, -1.642, 2.219, -1.675, 2.18, -1.258, 1.837, -1.222, 2.219, -1.675, 2.586, -1.7, 2.593, -1.333, 2.18, -1.258, 1.857, -2.042, 2.216, -2.057, 2.219, -1.675, 1.856, -1.642, 1.845, -2.403, 2.204, -2.416, 2.216, -2.057, 1.857, -2.042, 2.204, -2.416, 2.563, -2.428, 2.576, -2.068, 2.216, -2.057, 2.576, -2.068, 2.937, -2.083, 2.953, -1.722, 2.586, -1.7, 2.563, -2.428, 2.922, -2.443, 2.937, -2.083, 2.576, -2.068, 2.922, -2.443, 3.281, -2.458, 3.296, -2.099, 2.937, -2.083])
me_plane.materials.append(mat_material)
me_plane.use_remesh_preserve_volume = False
me_plane.use_remesh_preserve_attributes = False
me_plane.use_mirror_vertex_groups = False
me_plane.update()

# ---- objects
ob_plane_002 = bpy.data.objects.new('Plane.002', me_plane_002)
ob_pot = bpy.data.objects.new('Pot', None)
ob_plane = bpy.data.objects.new('Plane', me_plane)
ob_camera = bpy.data.objects.new('Camera', cam_camera)

# ---- transforms, parenting, visibility, modifiers, constraints
ob_plane_002.location = (31.87, 0.194, 27.97)
ob_plane_002.rotation_euler = (-0.3852, 0.9559, -0.2182)
ob_plane_002.scale = (4.508, 4.508, 4.508)
ob_plane_002.lineart.crease_threshold = 0.0
ob_pot.location = (-6.271, 0.9349, -0.07037)
ob_pot.scale = (0.2208, 0.2208, 0.2208)
ob_pot.empty_image_offset = (0.0, 0.0)
ob_pot.show_instancer_for_render = False
ob_pot.instance_type = 'COLLECTION'
ob_pot.lineart.crease_threshold = 0.0
ob_plane.location = (-0.1199, 0.1181, 0.1078)
ob_plane.scale = (16.45, 16.45, 16.45)
ob_plane.lineart.crease_threshold = 0.0
ob_camera.location = (4.057, -6.703, 7.208)
ob_camera.rotation_euler = (1.054, -0.06194, 1.357)
ob_camera.lock_rotations_4d = False
ob_camera.empty_display_type = 'ARROWS'
ob_camera.color = (0.0, 0.0, 0.0, 0.0)
ob_camera.display_type = 'WIRE'
ob_camera.lineart.crease_threshold = 0.0

# ---- collection membership
col_collection_1.objects.link(ob_plane_002)
col_collection_1.objects.link(ob_pot)
col_collection_1.objects.link(ob_plane)
col_collection_1.objects.link(ob_camera)

# ---- scene / render settings (as saved in the file)
scene.camera = ob_camera
scene.frame_start = 0; scene.frame_end = 180; scene.frame_set(8)
scene.render.engine = 'CYCLES'
scene.render.dither_intensity = 0.0
scene.cycles.use_denoising = False
scene.cycles.samples = 10
scene.cycles.sampling_pattern = 'TABULATED_SOBOL'
scene.cycles.light_sampling_threshold = 0.0
scene.cycles.use_adaptive_sampling = False
scene.cycles.use_light_tree = False
scene.cycles.blur_glossy = 0.0
scene.cycles.pixel_filter_type = 'GAUSSIAN'
scene.cycles.sample_clamp_indirect = 0.0
scene.view_settings.view_transform = 'Standard'
bpy.context.view_layer.update()
